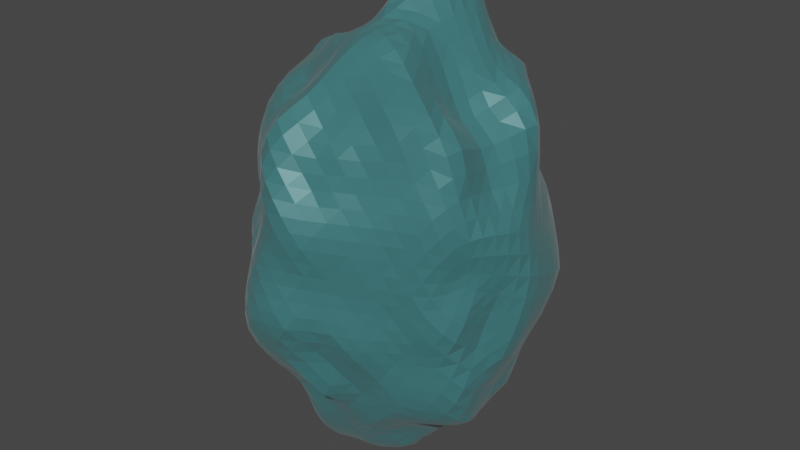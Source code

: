 # Source: Rock.blend  (saved by Blender 3.4.6; exported with 4.5.12 LTS)
import bpy
from mathutils import Matrix  # noqa: F401  (used for matrix-valued properties, if any)

bpy.ops.wm.read_factory_settings(use_empty=True)
scene = bpy.context.scene
scene.name = 'Scene'

# ---- collections
col_collection = bpy.data.collections.new('Collection'); scene.collection.children.link(col_collection)

# ---- materials (node trees are filled in below, after node groups)
mat_rockmaterial = bpy.data.materials.new('RockMaterial')
mat_rockmaterial.alpha_threshold = 0.0
mat_rockmaterial.use_backface_culling = True
mat_rockmaterial.use_transparent_shadow = False
mat_rockmaterial.diffuse_color = (0.8, 0.7526, 0.7526, 1.0)
mat_rockmaterial.roughness = 0.5
mat_rockmaterial.line_color = (0.0, 0.0, 0.0, 1.0)

# ---- node groups
ng_genrock = bpy.data.node_groups.new('GenRock', 'GeometryNodeTree')
_s = ng_genrock.interface.new_socket(name='Geometry', in_out='OUTPUT', socket_type='NodeSocketGeometry')
_s = ng_genrock.interface.new_socket(name='Geometry', in_out='INPUT', socket_type='NodeSocketGeometry')
_s = ng_genrock.interface.new_socket(name='Detail', in_out='INPUT', socket_type='NodeSocketInt')
_s.default_value = 1
_s.min_value = 1
_s.max_value = 1
_s = ng_genrock.interface.new_socket(name='ScaleX', in_out='INPUT', socket_type='NodeSocketFloat')
_s.default_value = 1.0
_s.min_value = 0.75
_s.max_value = 1.25
_s = ng_genrock.interface.new_socket(name='ScaleY', in_out='INPUT', socket_type='NodeSocketFloat')
_s.default_value = 1.0
_s.min_value = 0.75
_s.max_value = 1.25
_s = ng_genrock.interface.new_socket(name='ScaleZ', in_out='INPUT', socket_type='NodeSocketFloat')
_s.default_value = 1.0
_s.min_value = 0.75
_s.max_value = 1.25
_s = ng_genrock.interface.new_socket(name='Sharpness', in_out='INPUT', socket_type='NodeSocketFloat')
_s.default_value = 0.85
_s.min_value = 0.7
_s.max_value = 1.1
_s = ng_genrock.interface.new_socket(name='Seed', in_out='INPUT', socket_type='NodeSocketInt')
_s.min_value = 0
ng_genrock.is_modifier = True
_N = ng_genrock.nodes; _L = ng_genrock.links
n0 = _N.new('GeometryNodeStoreNamedAttribute'); n0.name = 'Store Named Attribute'; n0.location = (55, -137)
n0.data_type = 'FLOAT_VECTOR'
n0.domain = 'CORNER'
n0.inputs[2].default_value = 'uv_map'
n1 = _N.new('NodeFrame'); n1.name = 'Frame'; n1.location = (-839, 49)
n1.label = 'Base Geometry'
n1.width = 1102
n2 = _N.new('NodeFrame'); n2.name = 'Frame.003'; n2.location = (379, 48)
n2.label = 'Rotation Hack'
n2.width = 568
n3 = _N.new('NodeFrame'); n3.name = 'Frame.001'; n3.location = (2520, 57)
n3.label = 'Scale'
n3.width = 534
n4 = _N.new('NodeFrame'); n4.name = 'Frame.002'; n4.location = (1316, 56)
n4.label = 'Distortion'
n4.width = 859
n5 = _N.new('NodeGroupInput'); n5.name = 'Group Input.005'; n5.location = (932, -136)
n6 = _N.new('GeometryNodeExtrudeMesh'); n6.name = 'Extrude Mesh'; n6.location = (339, -38)
n6.inputs[4].default_value = False
n7 = _N.new('GeometryNodeExtrudeMesh'); n7.name = 'Extrude Mesh.001'; n7.location = (548, -34)
n7.inputs[3].default_value = 0.85
n7.inputs[4].default_value = False
n8 = _N.new('GeometryNodeExtrudeMesh'); n8.name = 'Extrude Mesh.002'; n8.location = (729, -32)
n8.inputs[3].default_value = 0.85
n8.inputs[4].default_value = False
n9 = _N.new('GeometryNodeInputNormal'); n9.name = 'Normal'; n9.location = (334, -468)
n9.legacy_corner_normals = True
n10 = _N.new('ShaderNodeMath'); n10.name = 'Math'; n10.location = (334, -300)
n10.operation = 'LESS_THAN'
n10.inputs[1].default_value = 0.25
n11 = _N.new('GeometryNodeSubdivideMesh'); n11.name = 'Subdivide Mesh'; n11.location = (931, -30)
n12 = _N.new('FunctionNodeRandomValue'); n12.name = 'Random Value.003'; n12.location = (231, -265)
n12.data_type = 'FLOAT_VECTOR'
n12.inputs[1].default_value = (6.283, 6.283, 6.283)
n13 = _N.new('GeometryNodeRealizeInstances'); n13.name = 'Realize Instances'; n13.location = (398, -33)
n14 = _N.new('GeometryNodeRotateInstances'); n14.name = 'Rotate Instances'; n14.location = (233, -30)
n15 = _N.new('GeometryNodeGeometryToInstance'); n15.name = 'Geometry to Instance'; n15.location = (30, -32)
n16 = _N.new('GeometryNodeSubdivisionSurface'); n16.name = 'Subdivision Surface.002'; n16.location = (2231, 64)
n16.inputs[3].default_value = 0.05
n16.inputs[4].default_value = False
n17 = _N.new('ShaderNodeMath'); n17.name = 'Math.001'; n17.location = (2230, -141)
n17.operation = 'SUBTRACT'
n17.inputs[1].default_value = 1.0
n18 = _N.new('NodeGroupInput'); n18.name = 'Group Input.013'; n18.location = (2233, -310)
n19 = _N.new('GeometryNodeSubdivisionSurface'); n19.name = 'Subdivision Surface.003'; n19.location = (1069, 46)
n19.inputs[3].default_value = 0.05
n19.inputs[4].default_value = False
n20 = _N.new('NodeGroupInput'); n20.name = 'Group Input.014'; n20.location = (1072, -173)
n21 = _N.new('GeometryNodeScaleElements'); n21.name = 'Scale Elements.003'; n21.location = (33, -30)
n21.domain = 'EDGE'
n21.scale_mode = 'SINGLE_AXIS'
n22 = _N.new('GeometryNodeScaleElements'); n22.name = 'Scale Elements.004'; n22.location = (199, -30)
n22.domain = 'EDGE'
n22.scale_mode = 'SINGLE_AXIS'
n22.inputs[4].default_value = (0.0, 1.0, 0.0)
n23 = _N.new('NodeGroupInput'); n23.name = 'Group Input.008'; n23.location = (30, -322)
n24 = _N.new('NodeGroupInput'); n24.name = 'Group Input.009'; n24.location = (199, -326)
n25 = _N.new('NodeGroupInput'); n25.name = 'Group Input.010'; n25.location = (364, -324)
n26 = _N.new('GeometryNodeScaleElements'); n26.name = 'Scale Elements.005'; n26.location = (363, -30)
n26.domain = 'EDGE'
n26.scale_mode = 'SINGLE_AXIS'
n26.inputs[4].default_value = (0.0, 0.0, 1.0)
n27 = _N.new('GeometryNodeTriangulate'); n27.name = 'Triangulate'; n27.location = (3271, 9)
n27.quad_method = 'BEAUTY'
n28 = _N.new('ShaderNodeTexVoronoi'); n28.name = 'Voronoi Texture'; n28.location = (202, -447)
n28.width = 137
n28.voronoi_dimensions = '4D'
n28.feature = 'F2'
n28.inputs[6].default_value = 0.0
n28.inputs[7].default_value = 3.9
n29 = _N.new('ShaderNodeVectorMath'); n29.name = 'Vector Math.002'; n29.location = (688, -183)
n29.operation = 'MULTIPLY'
n30 = _N.new('GeometryNodeInputPosition'); n30.name = 'Position.001'; n30.location = (689, -327)
n31 = _N.new('ShaderNodeTexNoise'); n31.name = 'Noise Texture'; n31.location = (689, -390)
n31.noise_dimensions = '4D'
n31.inputs[2].default_value = 0.03
n31.inputs[3].default_value = 5.0
n31.inputs[4].default_value = 1.0
n31.inputs[8].default_value = 1.0
n32 = _N.new('NodeGroupInput'); n32.name = 'Group Input.006'; n32.location = (30, -638)
n33 = _N.new('GeometryNodeInputPosition'); n33.name = 'Position'; n33.location = (200, -385)
n34 = _N.new('ShaderNodeVectorMath'); n34.name = 'Vector Math'; n34.location = (205, -243)
n34.operation = 'MULTIPLY'
n35 = _N.new('GeometryNodeSetPosition'); n35.name = 'Set Position'; n35.location = (395, -30)
n36 = _N.new('NodeGroupInput'); n36.name = 'Group Input.004'; n36.location = (387, -330)
n37 = _N.new('ShaderNodeVectorMath'); n37.name = 'Vector Math.001'; n37.location = (390, -186)
n37.operation = 'MULTIPLY'
n38 = _N.new('NodeGroupInput'); n38.name = 'Group Input.007'; n38.location = (501, -493)
n39 = _N.new('GeometryNodeSetPosition'); n39.name = 'Set Position.001'; n39.location = (688, -31)
n40 = _N.new('NodeGroupInput'); n40.name = 'Group Input.011'; n40.location = (45, -481)
n41 = _N.new('NodeGroupInput'); n41.name = 'Group Input.012'; n41.location = (-1137, -42)
n42 = _N.new('GeometryNodeMeshCube'); n42.name = 'Cube'; n42.location = (30, -137)
n42.inputs[1].default_value = 3
n42.inputs[2].default_value = 3
n42.inputs[3].default_value = 3
n43 = _N.new('NodeGroupOutput'); n43.name = 'Group Output'; n43.location = (3907, 11)
n44 = _N.new('GeometryNodeSetMaterial'); n44.name = 'Set Material'; n44.location = (3611, 1)
n44.inputs[2].default_value = mat_rockmaterial
n45 = _N.new('ShaderNodeClamp'); n45.name = 'Clamp'; n45.location = (906, -30)
n45.inputs[2].default_value = 11.0
n46 = _N.new('ShaderNodeClamp'); n46.name = 'Clamp.001'; n46.location = (2206, 64)
n46.inputs[2].default_value = 11.0
n47 = _N.new('ShaderNodeClamp'); n47.name = 'Clamp.002'; n47.location = (1044, 46)
n47.inputs[2].default_value = 11.0
n0.parent = n1
n5.parent = n1
n6.parent = n1
n7.parent = n1
n8.parent = n1
n9.parent = n1
n10.parent = n1
n11.parent = n1
n12.parent = n2
n13.parent = n2
n14.parent = n2
n15.parent = n2
n21.parent = n3
n22.parent = n3
n23.parent = n3
n24.parent = n3
n25.parent = n3
n26.parent = n3
n28.parent = n4
n29.parent = n4
n30.parent = n4
n31.parent = n4
n32.parent = n4
n33.parent = n4
n34.parent = n4
n35.parent = n4
n36.parent = n4
n37.parent = n4
n38.parent = n4
n39.parent = n4
n40.parent = n2
n42.parent = n1
n45.parent = n1
_L.new(n6.outputs[0], n7.inputs[0])
_L.new(n33.outputs[0], n34.inputs[0])
_L.new(n34.outputs[0], n37.inputs[0])
_L.new(n36.outputs[5], n37.inputs[1])
_L.new(n37.outputs[0], n35.inputs[3])
_L.new(n28.outputs[0], n34.inputs[1])
_L.new(n7.outputs[0], n8.inputs[0])
_L.new(n32.outputs[6], n28.inputs[1])
_L.new(n32.outputs[5], n28.inputs[2])
_L.new(n9.outputs[0], n10.inputs[0])
_L.new(n10.outputs[0], n6.inputs[1])
_L.new(n8.outputs[0], n11.inputs[0])
_L.new(n35.outputs[0], n39.inputs[0])
_L.new(n30.outputs[0], n29.inputs[0])
_L.new(n29.outputs[0], n39.inputs[3])
_L.new(n38.outputs[6], n31.inputs[1])
_L.new(n31.outputs[0], n29.inputs[1])
_L.new(n21.outputs[0], n22.inputs[0])
_L.new(n22.outputs[0], n26.inputs[0])
_L.new(n23.outputs[2], n21.inputs[2])
_L.new(n24.outputs[3], n22.inputs[2])
_L.new(n25.outputs[4], n26.inputs[2])
_L.new(n15.outputs[0], n14.inputs[0])
_L.new(n40.outputs[6], n12.inputs[8])
_L.new(n39.outputs[0], n16.inputs[0])
_L.new(n11.outputs[0], n15.inputs[0])
_L.new(n16.outputs[0], n21.inputs[0])
_L.new(n14.outputs[0], n13.inputs[0])
_L.new(n12.outputs[0], n14.inputs[2])
_L.new(n13.outputs[0], n19.inputs[0])
_L.new(n19.outputs[0], n35.inputs[0])
_L.new(n26.outputs[0], n27.inputs[0])
_L.new(n44.outputs[0], n43.inputs[0])
_L.new(n18.outputs[1], n17.inputs[0])
_L.new(n0.outputs[0], n6.inputs[0])
_L.new(n27.outputs[0], n44.inputs[0])
_L.new(n42.outputs[0], n0.inputs[0])
_L.new(n42.outputs[1], n0.inputs[3])
_L.new(n45.outputs[0], n11.inputs[1])
_L.new(n46.outputs[0], n16.inputs[1])
_L.new(n47.outputs[0], n19.inputs[1])
n43.is_active_output = True

# ---- material node trees
mat_rockmaterial.use_nodes = True; mat_rockmaterial.node_tree.nodes.clear()
_N = mat_rockmaterial.node_tree.nodes; _L = mat_rockmaterial.node_tree.links
n0 = _N.new('ShaderNodeVertexColor'); n0.name = 'Color Attribute'; n0.location = (-290, 224)
n1 = _N.new('ShaderNodeOutputMaterial'); n1.name = 'Material Output'; n1.location = (470, 329)
n2 = _N.new('ShaderNodeBsdfPrincipled'); n2.name = 'Principled BSDF'; n2.location = (10, 300)
n2.distribution = 'GGX'
n2.subsurface_method = 'RANDOM_WALK_SKIN'
n2.inputs[0].default_value = (0.05403, 0.1933, 0.203, 1.0)
n2.inputs[1].default_value = 0.1545
n2.inputs[2].default_value = 0.3227
n2.inputs[3].default_value = 1.45
n2.inputs[11].default_value = 2.123
n2.inputs[13].default_value = 0.5273
n2.inputs[14].default_value = (0.7964, 0.8264, 0.8285, 1.0)
n2.inputs[20].default_value = 0.18
n2.inputs[24].default_value = 0.09091
n2.inputs[27].default_value = (0.0, 0.0, 0.0, 1.0)
n2.inputs[28].default_value = 1.0
_L.new(n2.outputs[0], n1.inputs[0])
n1.is_active_output = True

# ---- world
world_world = bpy.data.worlds.new('World'); scene.world = world_world
world_world.use_nodes = True; world_world.node_tree.nodes.clear()
_N = world_world.node_tree.nodes; _L = world_world.node_tree.links
n0 = _N.new('ShaderNodeOutputWorld'); n0.name = 'World Output'; n0.location = (300, 300)
n1 = _N.new('ShaderNodeBackground'); n1.name = 'Background'; n1.location = (10, 300)
n1.inputs[0].default_value = (0.05088, 0.05088, 0.05088, 1.0)
_L.new(n1.outputs[0], n0.inputs[0])
n0.is_active_output = True
world_world.color = (0.05088, 0.05088, 0.05088)
world_world.use_sun_shadow = False
world_world.sun_shadow_jitter_overblur = 0.0

# ---- meshes
me_cube = bpy.data.meshes.new('Cube')
me_cube.from_pydata([(1.0, 1.0, 1.0), (1.0, 1.0, -1.0), (1.0, -1.0, 1.0), (1.0, -1.0, -1.0), (-1.0, 1.0, 1.0), (-1.0, 1.0, -1.0), (-1.0, -1.0, 1.0), (-1.0, -1.0, -1.0)], [], [(0, 4, 6, 2), (3, 2, 6, 7), (7, 6, 4, 5), (5, 1, 3, 7), (1, 0, 2, 3), (5, 4, 0, 1)])
_uv = me_cube.uv_layers.new(name='UVMap')
_uv.uv.foreach_set('vector', [0.625, 0.5, 0.875, 0.5, 0.875, 0.75, 0.625, 0.75, 0.375, 0.75, 0.625, 0.75, 0.625, 1.0, 0.375, 1.0, 0.375, 0.0, 0.625, 0.0, 0.625, 0.25, 0.375, 0.25, 0.125, 0.5, 0.375, 0.5, 0.375, 0.75, 0.125, 0.75, 0.375, 0.5, 0.625, 0.5, 0.625, 0.75, 0.375, 0.75, 0.375, 0.25, 0.625, 0.25, 0.625, 0.5, 0.375, 0.5])
me_cube.materials.append(mat_rockmaterial)
me_cube.use_mirror_vertex_groups = False
me_cube.update()

# ---- objects
ob_cube = bpy.data.objects.new('Cube', me_cube)

# ---- transforms, parenting, visibility, modifiers, constraints
ob_cube.location = (0.0, 0.0, 0.0)
ob_cube.lock_rotations_4d = False
ob_cube.empty_display_type = 'ARROWS'
ob_cube.lineart.crease_threshold = 0.0
_m = ob_cube.modifiers.new('NodeFactory Nodes', 'NODES')
_m.node_group = ng_genrock
_gi = [s.identifier for s in ng_genrock.interface.items_tree if s.item_type == 'SOCKET' and s.in_out == 'INPUT']
_m[_gi[4]] = 1.5  # ScaleZ
_m[_gi[6]] = 1648  # Seed

# ---- collection membership
col_collection.objects.link(ob_cube)

# ---- scene / render settings (as saved in the file)
scene.frame_start = 1; scene.frame_end = 250; scene.frame_set(1)
scene.render.engine = 'BLENDER_EEVEE_NEXT'
scene.cycles.sampling_pattern = 'TABULATED_SOBOL'
scene.cycles.use_light_tree = False
scene.view_settings.view_transform = 'Filmic'
bpy.context.view_layer.update()

# ---- added for rendering (the .blend has no active camera and no usable light): camera, sun
cam_auto = bpy.data.cameras.new('AutoCamera')
cam_auto.lens = 50.0
cam_auto.sensor_width = 36.0
cam_auto.clip_end = 1000.0
ob_auto_camera = bpy.data.objects.new('AutoCamera', cam_auto)
scene.collection.objects.link(ob_auto_camera)
ob_auto_camera.location = (26.1882, -30.911, 21.1343)
ob_auto_camera.rotation_euler = (1.09748, -7.21219e-08, 0.694738)
scene.camera = ob_auto_camera
light_auto_sun = bpy.data.lights.new('AutoSun', 'SUN')
light_auto_sun.energy = 3.0
light_auto_sun.angle = 0.0523599
ob_auto_sun = bpy.data.objects.new('AutoSun', light_auto_sun)
scene.collection.objects.link(ob_auto_sun)
ob_auto_sun.rotation_euler = (0.872665, 0.174533, 0.523599)
bpy.context.view_layer.update()

